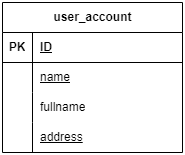

The diagram above was exported from draw.io. Its source (the exported page's mxGraphModel, read from the mxfile embedded in the PNG):
<mxGraphModel dx="1098" dy="604" grid="1" gridSize="10" guides="1" tooltips="1" connect="1" arrows="1" fold="1" page="1" pageScale="1" pageWidth="850" pageHeight="1100" math="0" shadow="0">
  <root>
    <mxCell id="0" />
    <mxCell id="1" parent="0" />
    <mxCell id="2" value="user_account" style="shape=table;startSize=30;container=1;collapsible=1;childLayout=tableLayout;fixedRows=1;rowLines=0;fontStyle=1;align=center;resizeLast=1;html=1;" vertex="1" parent="1">
      <mxGeometry x="40" y="160" width="180" height="150" as="geometry" />
    </mxCell>
    <mxCell id="3" value="" style="shape=tableRow;horizontal=0;startSize=0;swimlaneHead=0;swimlaneBody=0;fillColor=none;collapsible=0;dropTarget=0;points=[[0,0.5],[1,0.5]];portConstraint=eastwest;top=0;left=0;right=0;bottom=1;" vertex="1" parent="2">
      <mxGeometry y="30" width="180" height="30" as="geometry" />
    </mxCell>
    <mxCell id="4" value="PK" style="shape=partialRectangle;connectable=0;fillColor=none;top=0;left=0;bottom=0;right=0;fontStyle=1;overflow=hidden;whiteSpace=wrap;html=1;" vertex="1" parent="3">
      <mxGeometry width="30" height="30" as="geometry">
        <mxRectangle width="30" height="30" as="alternateBounds" />
      </mxGeometry>
    </mxCell>
    <mxCell id="5" value="ID" style="shape=partialRectangle;connectable=0;fillColor=none;top=0;left=0;bottom=0;right=0;align=left;spacingLeft=6;fontStyle=5;overflow=hidden;whiteSpace=wrap;html=1;" vertex="1" parent="3">
      <mxGeometry x="30" width="150" height="30" as="geometry">
        <mxRectangle width="150" height="30" as="alternateBounds" />
      </mxGeometry>
    </mxCell>
    <mxCell id="6" value="" style="shape=tableRow;horizontal=0;startSize=0;swimlaneHead=0;swimlaneBody=0;fillColor=none;collapsible=0;dropTarget=0;points=[[0,0.5],[1,0.5]];portConstraint=eastwest;top=0;left=0;right=0;bottom=0;" vertex="1" parent="2">
      <mxGeometry y="60" width="180" height="30" as="geometry" />
    </mxCell>
    <mxCell id="7" value="" style="shape=partialRectangle;connectable=0;fillColor=none;top=0;left=0;bottom=0;right=0;editable=1;overflow=hidden;whiteSpace=wrap;html=1;" vertex="1" parent="6">
      <mxGeometry width="30" height="30" as="geometry">
        <mxRectangle width="30" height="30" as="alternateBounds" />
      </mxGeometry>
    </mxCell>
    <mxCell id="8" value="name" style="shape=partialRectangle;connectable=0;fillColor=none;top=0;left=0;bottom=0;right=0;align=left;spacingLeft=6;overflow=hidden;whiteSpace=wrap;html=1;fontStyle=4" vertex="1" parent="6">
      <mxGeometry x="30" width="150" height="30" as="geometry">
        <mxRectangle width="150" height="30" as="alternateBounds" />
      </mxGeometry>
    </mxCell>
    <mxCell id="9" value="" style="shape=tableRow;horizontal=0;startSize=0;swimlaneHead=0;swimlaneBody=0;fillColor=none;collapsible=0;dropTarget=0;points=[[0,0.5],[1,0.5]];portConstraint=eastwest;top=0;left=0;right=0;bottom=0;" vertex="1" parent="2">
      <mxGeometry y="90" width="180" height="30" as="geometry" />
    </mxCell>
    <mxCell id="10" value="" style="shape=partialRectangle;connectable=0;fillColor=none;top=0;left=0;bottom=0;right=0;editable=1;overflow=hidden;whiteSpace=wrap;html=1;" vertex="1" parent="9">
      <mxGeometry width="30" height="30" as="geometry">
        <mxRectangle width="30" height="30" as="alternateBounds" />
      </mxGeometry>
    </mxCell>
    <mxCell id="11" value="fullname" style="shape=partialRectangle;connectable=0;fillColor=none;top=0;left=0;bottom=0;right=0;align=left;spacingLeft=6;overflow=hidden;whiteSpace=wrap;html=1;" vertex="1" parent="9">
      <mxGeometry x="30" width="150" height="30" as="geometry">
        <mxRectangle width="150" height="30" as="alternateBounds" />
      </mxGeometry>
    </mxCell>
    <mxCell id="12" value="" style="shape=tableRow;horizontal=0;startSize=0;swimlaneHead=0;swimlaneBody=0;fillColor=none;collapsible=0;dropTarget=0;points=[[0,0.5],[1,0.5]];portConstraint=eastwest;top=0;left=0;right=0;bottom=0;" vertex="1" parent="2">
      <mxGeometry y="120" width="180" height="30" as="geometry" />
    </mxCell>
    <mxCell id="13" value="" style="shape=partialRectangle;connectable=0;fillColor=none;top=0;left=0;bottom=0;right=0;editable=1;overflow=hidden;whiteSpace=wrap;html=1;" vertex="1" parent="12">
      <mxGeometry width="30" height="30" as="geometry">
        <mxRectangle width="30" height="30" as="alternateBounds" />
      </mxGeometry>
    </mxCell>
    <mxCell id="14" value="address" style="shape=partialRectangle;connectable=0;fillColor=none;top=0;left=0;bottom=0;right=0;align=left;spacingLeft=6;overflow=hidden;whiteSpace=wrap;html=1;fontStyle=4" vertex="1" parent="12">
      <mxGeometry x="30" width="150" height="30" as="geometry">
        <mxRectangle width="150" height="30" as="alternateBounds" />
      </mxGeometry>
    </mxCell>
  </root>
</mxGraphModel>